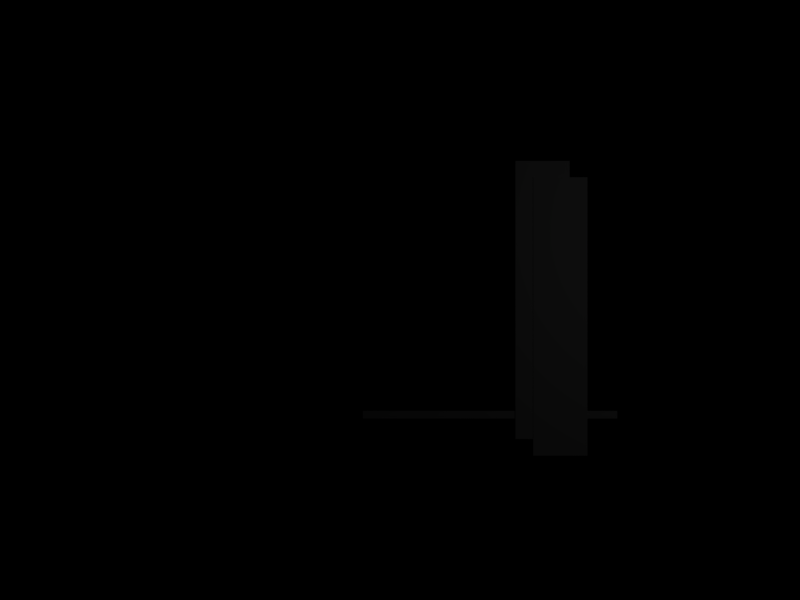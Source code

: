 # Source: intro2.blend  (saved by Blender 2.49.2; exported with 4.5.12 LTS)
import bpy
from mathutils import Matrix  # noqa: F401  (used for matrix-valued properties, if any)

bpy.ops.wm.read_factory_settings(use_empty=True)
scene = bpy.context.scene
scene.name = 'Scene'

# ---- collections
col_collection_1 = bpy.data.collections.new('Collection 1'); scene.collection.children.link(col_collection_1)

# ---- materials (node trees are filled in below, after node groups)
mat_verticalmat = bpy.data.materials.new('verticalMat')
mat_verticalmat.alpha_threshold = 0.0
mat_verticalmat.preview_render_type = 'FLAT'
mat_verticalmat.roughness = 0.5
mat_verticalmat.specular_intensity = 0.0

# ---- material node trees

# ---- world
world_world = bpy.data.worlds.new('World'); scene.world = world_world
world_world.color = (0.0, 0.0, 0.0)
world_world.use_sun_shadow = False
world_world.sun_shadow_jitter_overblur = 0.0
world_world.cycles.sampling_method = 'MANUAL'
world_world.cycles.sample_map_resolution = 256

# ---- cameras
cam_camera = bpy.data.cameras.new('Camera')
cam_camera.passepartout_alpha = 0.2
cam_camera.clip_end = 100.0
cam_camera.lens = 35.0
cam_camera.ortho_scale = 7.314
cam_camera.show_passepartout = False
cam_camera.show_safe_areas = True
cam_camera.dof.focus_distance = 0.0
cam_camera.dof.aperture_fstop = 128.0

# ---- lights
light_spot = bpy.data.lights.new('Spot', 'POINT')
light_spot.transmission_factor = 0.0
light_spot.cutoff_distance = 30.0
light_spot.energy = 100.0
light_spot.shadow_buffer_clip_start = 1.001
light_spot.shadow_soft_size = 1.0
light_spot.shadow_maximum_resolution = 0.006
light_spot.use_absolute_resolution = True
light_spot.cycles.use_multiple_importance_sampling = False

# ---- meshes
me_horizontal = bpy.data.meshes.new('horizontal')
me_horizontal.from_pydata([(3.13, -1.595, -0.01), (3.13, -1.707, -0.01), (-0.5346, -1.707, -0.01), (-0.5346, -1.595, -0.01)], [], [(0, 3, 2, 1)])
_uv = me_horizontal.uv_layers.new(name='UVTex')
_uv.uv.foreach_set('vector', [0.8806, 0.08176, 0.06993, 0.08176, 0.06993, 0.05097, 0.8806, 0.05097])
me_horizontal.materials.append(mat_verticalmat)
me_horizontal.use_remesh_preserve_volume = False
me_horizontal.use_remesh_preserve_attributes = False
me_horizontal.use_mirror_vertex_groups = False
me_horizontal.update()
me_vertical = bpy.data.meshes.new('vertical')
me_vertical.from_pydata([(1.659, 2.0, 0.01), (1.659, -2.0, 0.01), (2.439, -2.0, 0.01), (2.439, 2.0, 0.01), (2.693, 1.764, 0.02), (2.693, -2.236, 0.02), (1.913, -2.236, 0.02), (1.913, 1.764, 0.02), (2.693, -1.536, 0.02), (1.913, -1.536, 0.02)], [], [(3, 0, 1, 2), (7, 9, 8, 4), (9, 6, 5, 8)])
_uv = me_vertical.uv_layers.new(name='UVTex')
_uv.uv.foreach_set('vector', [0.4588, 0.9443, 0.1325, 0.9443, 0.1325, 0.1064, 0.4588, 0.1064, 0.4203, 0.9443, 0.4203, 0.2461, 0.7492, 0.2461, 0.7492, 0.9443, 0.4203, 0.2461, 0.4203, 0.1064, 0.7492, 0.1064, 0.7492, 0.2461])
me_vertical.materials.append(mat_verticalmat)
me_vertical.use_remesh_preserve_volume = False
me_vertical.use_remesh_preserve_attributes = False
me_vertical.use_mirror_vertex_groups = False
me_vertical.update()

# ---- objects
ob_horizontal = bpy.data.objects.new('horizontal', me_horizontal)
ob_vertical = bpy.data.objects.new('vertical', me_vertical)
ob_lamp = bpy.data.objects.new('Lamp', light_spot)
ob_camera = bpy.data.objects.new('Camera', cam_camera)

# ---- transforms, parenting, visibility, modifiers, constraints
ob_horizontal.location = (0.0, 0.0, 0.0)
ob_horizontal.lock_rotations_4d = False
ob_horizontal.empty_display_type = 'ARROWS'
ob_horizontal.lineart.crease_threshold = 0.0
ob_vertical.location = (0.0, 0.0, 0.0)
ob_vertical.lock_rotations_4d = False
ob_vertical.empty_display_type = 'ARROWS'
ob_vertical.color = (0.0, 0.0, 0.0, 1.0)
ob_vertical.lineart.crease_threshold = 0.0
ob_lamp.location = (4.076, 1.005, 5.904)
ob_lamp.rotation_euler = (0.6503, 0.05522, 1.866)
ob_lamp.lock_rotations_4d = False
ob_lamp.empty_display_type = 'ARROWS'
ob_lamp.color = (0.0, 0.0, 0.0, 0.0)
ob_lamp.lineart.crease_threshold = 0.0
ob_camera.location = (0.0, 0.0, 11.19)
ob_camera.lock_rotations_4d = False
ob_camera.empty_display_type = 'ARROWS'
ob_camera.color = (0.0, 0.0, 0.0, 0.0)
ob_camera.display_type = 'WIRE'
ob_camera.lineart.crease_threshold = 0.0

# ---- collection membership
col_collection_1.objects.link(ob_horizontal)
col_collection_1.objects.link(ob_vertical)
col_collection_1.objects.link(ob_lamp)
col_collection_1.objects.link(ob_camera)

# ---- scene / render settings (as saved in the file)
scene.camera = ob_camera
scene.frame_start = 1; scene.frame_end = 250; scene.frame_set(1)
scene.render.engine = 'BLENDER_EEVEE_NEXT'
scene.render.image_settings.file_format = 'JPEG'
scene.render.image_settings.color_mode = 'RGB'
scene.render.image_settings.compression = 90
scene.render.resolution_x = 800
scene.render.resolution_y = 600
scene.render.pixel_aspect_x = 100.0
scene.render.pixel_aspect_y = 100.0
scene.render.fps = 25
scene.render.dither_intensity = 0.0
scene.render.use_compositing = False
scene.render.use_sequencer = False
scene.render.bake_margin = 2
scene.render.bake_bias = 0.0
scene.render.use_stamp_time = False
scene.render.use_stamp_date = False
scene.render.use_stamp_frame = False
scene.render.use_stamp_camera = False
scene.render.use_stamp_scene = False
scene.render.use_stamp_filename = False
scene.render.use_stamp_render_time = False
scene.render.stamp_font_size = 0
scene.cycles.use_denoising = False
scene.cycles.samples = 10
scene.cycles.sampling_pattern = 'TABULATED_SOBOL'
scene.cycles.light_sampling_threshold = 0.0
scene.cycles.use_adaptive_sampling = False
scene.cycles.use_light_tree = False
scene.cycles.blur_glossy = 0.0
scene.cycles.volume_bounces = 1
scene.cycles.pixel_filter_type = 'GAUSSIAN'
scene.cycles.sample_clamp_indirect = 0.0
scene.view_settings.view_transform = 'Raw'
bpy.context.view_layer.update()
